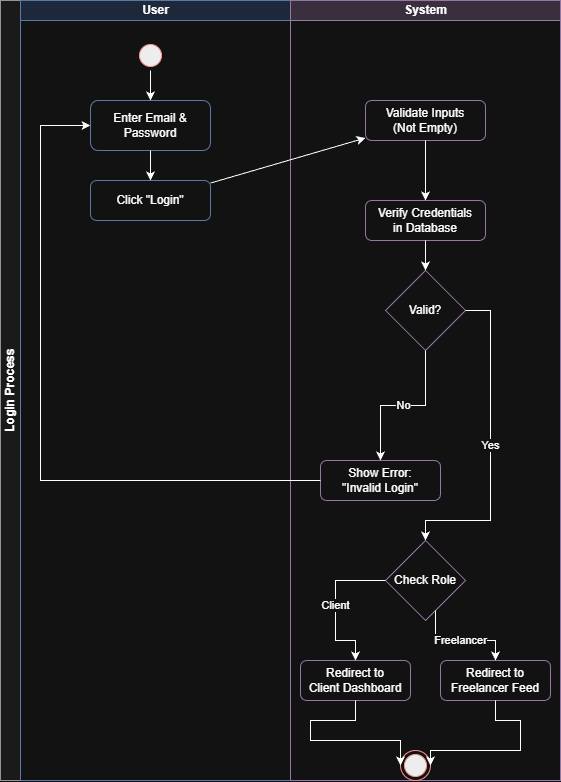

The diagram above was exported from draw.io. Its source (the exported page's mxGraphModel, read from the mxfile embedded in the PNG):
<mxGraphModel dx="1722" dy="519" grid="1" gridSize="10" guides="1" tooltips="1" connect="1" arrows="1" fold="1" page="0" pageScale="1" pageWidth="1169" pageHeight="827" math="0" shadow="0">
  <root>
    <mxCell id="0" />
    <mxCell id="1" parent="0" />
    <mxCell id="TyC4JYGJcqvbXsfUU3aB-58" parent="1" style="swimlane;childLayout=stackLayout;resizeParent=1;resizeParentMax=0;startSize=20;horizontal=0;horizontalStack=1;html=1;fillColor=#f5f5f5;strokeColor=#666666;" value="Login Process" vertex="1">
      <mxGeometry height="780" width="560" x="190" y="690" as="geometry" />
    </mxCell>
    <mxCell id="TyC4JYGJcqvbXsfUU3aB-59" parent="TyC4JYGJcqvbXsfUU3aB-58" style="swimlane;startSize=20;html=1;fillColor=#dae8fc;strokeColor=#6c8ebf;" value="User" vertex="1">
      <mxGeometry height="780" width="270" x="20" as="geometry" />
    </mxCell>
    <mxCell id="TyC4JYGJcqvbXsfUU3aB-60" parent="TyC4JYGJcqvbXsfUU3aB-59" style="ellipse;html=1;shape=startState;fillColor=#000000;strokeColor=#ff0000;" value="" vertex="1">
      <mxGeometry height="30" width="30" x="115" y="40" as="geometry" />
    </mxCell>
    <mxCell id="TyC4JYGJcqvbXsfUU3aB-61" parent="TyC4JYGJcqvbXsfUU3aB-59" style="rounded=1;whiteSpace=wrap;html=1;fillColor=#ffffff;strokeColor=#6c8ebf;" value="Enter Email &amp;&#10;Password" vertex="1">
      <mxGeometry height="50" width="120" x="70" y="100" as="geometry" />
    </mxCell>
    <mxCell id="TyC4JYGJcqvbXsfUU3aB-62" parent="TyC4JYGJcqvbXsfUU3aB-59" style="rounded=1;whiteSpace=wrap;html=1;fillColor=#ffffff;strokeColor=#6c8ebf;" value="Click &quot;Login&quot;" vertex="1">
      <mxGeometry height="40" width="120" x="70" y="180" as="geometry" />
    </mxCell>
    <mxCell id="TyC4JYGJcqvbXsfUU3aB-72" edge="1" parent="TyC4JYGJcqvbXsfUU3aB-59" source="TyC4JYGJcqvbXsfUU3aB-60" target="TyC4JYGJcqvbXsfUU3aB-61">
      <mxGeometry relative="1" as="geometry" />
    </mxCell>
    <mxCell id="TyC4JYGJcqvbXsfUU3aB-73" edge="1" parent="TyC4JYGJcqvbXsfUU3aB-59" source="TyC4JYGJcqvbXsfUU3aB-61" target="TyC4JYGJcqvbXsfUU3aB-62">
      <mxGeometry relative="1" as="geometry" />
    </mxCell>
    <mxCell id="TyC4JYGJcqvbXsfUU3aB-64" parent="TyC4JYGJcqvbXsfUU3aB-58" style="swimlane;startSize=20;html=1;fillColor=#e1d5e7;strokeColor=#9673a6;" value="System" vertex="1">
      <mxGeometry height="780" width="270" x="290" as="geometry" />
    </mxCell>
    <mxCell id="TyC4JYGJcqvbXsfUU3aB-65" parent="TyC4JYGJcqvbXsfUU3aB-64" style="rounded=1;whiteSpace=wrap;html=1;fillColor=#ffffff;strokeColor=#9673a6;" value="Validate Inputs&#10;(Not Empty)" vertex="1">
      <mxGeometry height="40" width="120" x="75" y="100" as="geometry" />
    </mxCell>
    <mxCell id="TyC4JYGJcqvbXsfUU3aB-66" parent="TyC4JYGJcqvbXsfUU3aB-64" style="rounded=1;whiteSpace=wrap;html=1;fillColor=#ffffff;strokeColor=#9673a6;" value="Verify Credentials&#10;in Database" vertex="1">
      <mxGeometry height="40" width="120" x="75" y="200" as="geometry" />
    </mxCell>
    <mxCell id="TyC4JYGJcqvbXsfUU3aB-67" parent="TyC4JYGJcqvbXsfUU3aB-64" style="rhombus;whiteSpace=wrap;html=1;fillColor=#ffffff;strokeColor=#9673a6;" value="Valid?" vertex="1">
      <mxGeometry height="80" width="80" x="95" y="270" as="geometry" />
    </mxCell>
    <mxCell id="TyC4JYGJcqvbXsfUU3aB-68" parent="TyC4JYGJcqvbXsfUU3aB-64" style="rounded=1;whiteSpace=wrap;html=1;fillColor=#ffffff;strokeColor=#9673a6;" value="Show Error:&#10;&quot;Invalid Login&quot;" vertex="1">
      <mxGeometry height="40" width="120" x="30" y="460" as="geometry" />
    </mxCell>
    <mxCell id="TyC4JYGJcqvbXsfUU3aB-69" parent="TyC4JYGJcqvbXsfUU3aB-64" style="rhombus;whiteSpace=wrap;html=1;fillColor=#ffffff;strokeColor=#9673a6;" value="Check Role" vertex="1">
      <mxGeometry height="80" width="80" x="95" y="540" as="geometry" />
    </mxCell>
    <mxCell id="TyC4JYGJcqvbXsfUU3aB-70" parent="TyC4JYGJcqvbXsfUU3aB-64" style="rounded=1;whiteSpace=wrap;html=1;fillColor=#ffffff;strokeColor=#9673a6;" value="Redirect to&#10;Client Dashboard" vertex="1">
      <mxGeometry height="40" width="110" x="10" y="660" as="geometry" />
    </mxCell>
    <mxCell id="TyC4JYGJcqvbXsfUU3aB-71" parent="TyC4JYGJcqvbXsfUU3aB-64" style="rounded=1;whiteSpace=wrap;html=1;fillColor=#ffffff;strokeColor=#9673a6;" value="Redirect to&#10;Freelancer Feed" vertex="1">
      <mxGeometry height="40" width="110" x="150" y="660" as="geometry" />
    </mxCell>
    <mxCell id="TyC4JYGJcqvbXsfUU3aB-75" edge="1" parent="TyC4JYGJcqvbXsfUU3aB-64" source="TyC4JYGJcqvbXsfUU3aB-65" target="TyC4JYGJcqvbXsfUU3aB-66">
      <mxGeometry relative="1" as="geometry" />
    </mxCell>
    <mxCell id="TyC4JYGJcqvbXsfUU3aB-76" edge="1" parent="TyC4JYGJcqvbXsfUU3aB-64" source="TyC4JYGJcqvbXsfUU3aB-66" target="TyC4JYGJcqvbXsfUU3aB-67">
      <mxGeometry relative="1" as="geometry" />
    </mxCell>
    <mxCell id="TyC4JYGJcqvbXsfUU3aB-77" edge="1" parent="TyC4JYGJcqvbXsfUU3aB-64" source="TyC4JYGJcqvbXsfUU3aB-67" style="edgeStyle=orthogonalEdgeStyle;rounded=0;html=1;" target="TyC4JYGJcqvbXsfUU3aB-68" value="No">
      <mxGeometry relative="1" as="geometry" />
    </mxCell>
    <mxCell id="TyC4JYGJcqvbXsfUU3aB-79" edge="1" parent="TyC4JYGJcqvbXsfUU3aB-64" source="TyC4JYGJcqvbXsfUU3aB-67" style="edgeStyle=orthogonalEdgeStyle;rounded=0;html=1;" target="TyC4JYGJcqvbXsfUU3aB-69" value="Yes">
      <mxGeometry relative="1" as="geometry">
        <Array as="points">
          <mxPoint x="200" y="310" />
          <mxPoint x="200" y="520" />
          <mxPoint x="135" y="520" />
        </Array>
      </mxGeometry>
    </mxCell>
    <mxCell id="TyC4JYGJcqvbXsfUU3aB-80" edge="1" parent="TyC4JYGJcqvbXsfUU3aB-64" source="TyC4JYGJcqvbXsfUU3aB-69" style="edgeStyle=orthogonalEdgeStyle;rounded=0;html=1;entryX=0.5;entryY=0;entryDx=0;entryDy=0;" target="TyC4JYGJcqvbXsfUU3aB-70" value="Client">
      <mxGeometry relative="1" as="geometry">
        <Array as="points">
          <mxPoint x="45" y="640" />
          <mxPoint x="65" y="640" />
        </Array>
      </mxGeometry>
    </mxCell>
    <mxCell id="TyC4JYGJcqvbXsfUU3aB-81" edge="1" parent="TyC4JYGJcqvbXsfUU3aB-64" source="TyC4JYGJcqvbXsfUU3aB-69" style="edgeStyle=orthogonalEdgeStyle;rounded=0;html=1;entryX=0.5;entryY=0;entryDx=0;entryDy=0;" target="TyC4JYGJcqvbXsfUU3aB-71" value="Freelancer">
      <mxGeometry relative="1" as="geometry">
        <Array as="points">
          <mxPoint x="145" y="640" />
          <mxPoint x="205" y="640" />
        </Array>
      </mxGeometry>
    </mxCell>
    <mxCell id="TyC4JYGJcqvbXsfUU3aB-63" parent="TyC4JYGJcqvbXsfUU3aB-64" style="ellipse;html=1;shape=endState;fillColor=#000000;strokeColor=#ff0000;" value="" vertex="1">
      <mxGeometry height="30" width="30" x="110" y="750" as="geometry" />
    </mxCell>
    <mxCell id="TyC4JYGJcqvbXsfUU3aB-82" edge="1" parent="TyC4JYGJcqvbXsfUU3aB-64" source="TyC4JYGJcqvbXsfUU3aB-70" style="edgeStyle=orthogonalEdgeStyle;rounded=0;html=1;entryX=0;entryY=0.5;entryDx=0;entryDy=0;" target="TyC4JYGJcqvbXsfUU3aB-63">
      <mxGeometry relative="1" as="geometry">
        <Array as="points">
          <mxPoint x="65" y="720" />
          <mxPoint x="20" y="720" />
          <mxPoint x="20" y="740" />
          <mxPoint x="110" y="740" />
        </Array>
      </mxGeometry>
    </mxCell>
    <mxCell id="TyC4JYGJcqvbXsfUU3aB-83" edge="1" parent="TyC4JYGJcqvbXsfUU3aB-64" source="TyC4JYGJcqvbXsfUU3aB-71" style="edgeStyle=orthogonalEdgeStyle;rounded=0;html=1;entryX=1;entryY=0.5;entryDx=0;entryDy=0;" target="TyC4JYGJcqvbXsfUU3aB-63">
      <mxGeometry relative="1" as="geometry">
        <Array as="points">
          <mxPoint x="205" y="720" />
          <mxPoint x="230" y="720" />
          <mxPoint x="230" y="750" />
          <mxPoint x="140" y="750" />
        </Array>
      </mxGeometry>
    </mxCell>
    <mxCell id="TyC4JYGJcqvbXsfUU3aB-74" edge="1" parent="TyC4JYGJcqvbXsfUU3aB-58" source="TyC4JYGJcqvbXsfUU3aB-62" target="TyC4JYGJcqvbXsfUU3aB-65">
      <mxGeometry relative="1" as="geometry" />
    </mxCell>
    <mxCell id="TyC4JYGJcqvbXsfUU3aB-78" edge="1" parent="TyC4JYGJcqvbXsfUU3aB-58" source="TyC4JYGJcqvbXsfUU3aB-68" style="edgeStyle=orthogonalEdgeStyle;rounded=0;html=1;entryX=0;entryY=0.5;entryDx=0;entryDy=0;" target="TyC4JYGJcqvbXsfUU3aB-61">
      <mxGeometry relative="1" as="geometry">
        <Array as="points">
          <mxPoint x="350" y="480" />
          <mxPoint x="40" y="480" />
          <mxPoint x="40" y="125" />
        </Array>
      </mxGeometry>
    </mxCell>
  </root>
</mxGraphModel>